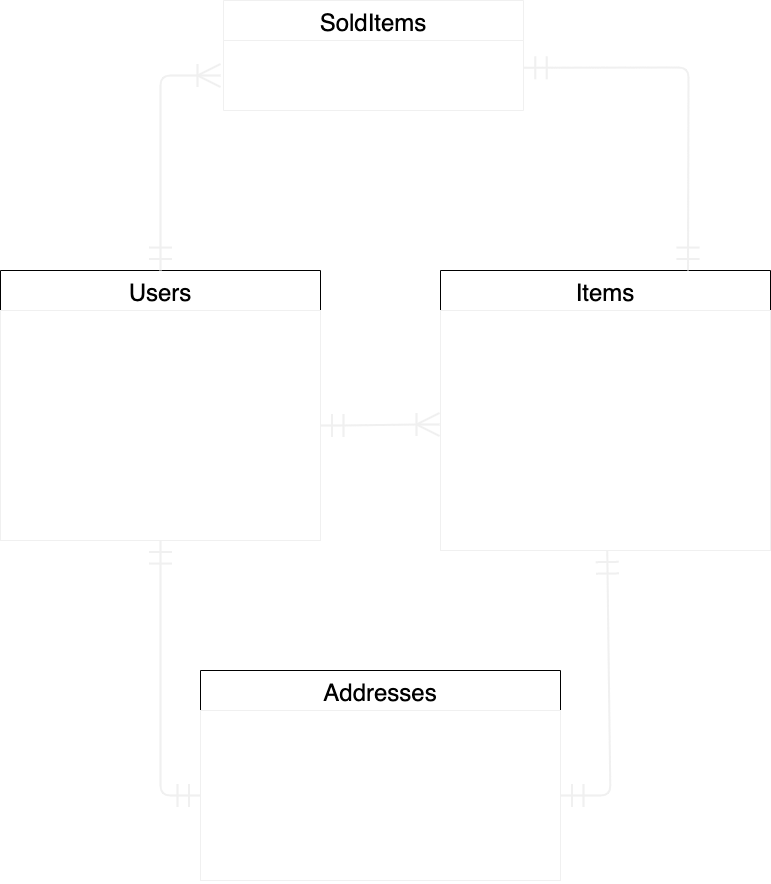

The diagram above was exported from draw.io. Its source (the exported page's mxGraphModel, read from the mxfile embedded in the PNG):
<mxGraphModel dx="1350" dy="2211" grid="1" gridSize="10" guides="1" tooltips="1" connect="1" arrows="1" fold="1" page="1" pageScale="1" pageWidth="827" pageHeight="1169" math="0" shadow="0">
  <root>
    <mxCell id="0" />
    <mxCell id="1" parent="0" />
    <mxCell id="15" value="Users" style="swimlane;fontStyle=0;childLayout=stackLayout;horizontal=1;startSize=40;horizontalStack=0;resizeParent=1;resizeParentMax=0;resizeLast=0;collapsible=1;marginBottom=0;align=center;fontSize=24;" vertex="1" parent="1">
      <mxGeometry x="40" y="40" width="320" height="270" as="geometry" />
    </mxCell>
    <mxCell id="18" value="- email&#10;- encrypted_password&#10;- nickname&#10;&#10;- last_name&#10;- first_name&#10;- last_name_kana&#10;- first_name_kana&#10;- birth_date" style="text;fillColor=none;spacingLeft=4;spacingRight=4;overflow=hidden;rotatable=0;points=[[0,0.5],[1,0.5]];portConstraint=eastwest;fontSize=20;spacingTop=1;spacing=0;fontColor=#FFFFFF;strokeColor=#f0f0f0;" vertex="1" parent="15">
      <mxGeometry y="40" width="320" height="230" as="geometry" />
    </mxCell>
    <mxCell id="21" value="Items" style="swimlane;fontStyle=0;childLayout=stackLayout;horizontal=1;startSize=40;horizontalStack=0;resizeParent=1;resizeParentMax=0;resizeLast=0;collapsible=1;marginBottom=0;align=center;fontSize=24;" vertex="1" parent="1">
      <mxGeometry x="480" y="40" width="330" height="280" as="geometry" />
    </mxCell>
    <mxCell id="22" value="- image&#10;- name&#10;- info&#10;- category_id&#10;- status_id&#10;- shipping_fee_id&#10;- prefecture_id&#10;- delivery_days_id&#10;- price" style="text;fillColor=none;spacingLeft=4;spacingRight=4;overflow=hidden;rotatable=0;points=[[0,0.5],[1,0.5]];portConstraint=eastwest;fontSize=20;fontColor=#FFFFFF;strokeColor=#f0f0f0;" vertex="1" parent="21">
      <mxGeometry y="40" width="330" height="240" as="geometry" />
    </mxCell>
    <mxCell id="25" value="Addresses" style="swimlane;fontStyle=0;childLayout=stackLayout;horizontal=1;startSize=40;horizontalStack=0;resizeParent=1;resizeParentMax=0;resizeLast=0;collapsible=1;marginBottom=0;align=center;fontSize=24;" vertex="1" parent="1">
      <mxGeometry x="240" y="440" width="360" height="210" as="geometry" />
    </mxCell>
    <mxCell id="26" value="- post_number&#10;- prefecture_id&#10;- city&#10;- addresses&#10;- building&#10;- phone_number" style="text;fillColor=none;spacingLeft=4;spacingRight=4;overflow=hidden;rotatable=0;points=[[0,0.5],[1,0.5]];portConstraint=eastwest;fontSize=20;fontColor=#FFFFFF;strokeColor=#f0f0f0;" vertex="1" parent="25">
      <mxGeometry y="40" width="360" height="170" as="geometry" />
    </mxCell>
    <mxCell id="32" value="" style="fontSize=12;html=1;endArrow=ERmandOne;startArrow=ERmandOne;startSize=20;endSize=20;sourcePerimeterSpacing=0;targetPerimeterSpacing=0;strokeColor=#f0f0f0;strokeWidth=2;exitX=1;exitY=0.5;exitDx=0;exitDy=0;" edge="1" parent="1" source="26" target="22">
      <mxGeometry width="100" height="100" relative="1" as="geometry">
        <mxPoint x="650" y="470" as="sourcePoint" />
        <mxPoint x="750" y="370" as="targetPoint" />
        <Array as="points">
          <mxPoint x="650" y="565" />
        </Array>
      </mxGeometry>
    </mxCell>
    <mxCell id="33" value="" style="edgeStyle=entityRelationEdgeStyle;fontSize=12;html=1;endArrow=ERoneToMany;startArrow=ERmandOne;startSize=20;endSize=20;sourcePerimeterSpacing=0;targetPerimeterSpacing=0;strokeColor=#f0f0f0;strokeWidth=2;exitX=1;exitY=0.5;exitDx=0;exitDy=0;entryX=-0.003;entryY=0.475;entryDx=0;entryDy=0;entryPerimeter=0;" edge="1" parent="1" source="18" target="22">
      <mxGeometry width="100" height="100" relative="1" as="geometry">
        <mxPoint x="370" y="400" as="sourcePoint" />
        <mxPoint x="480" y="200" as="targetPoint" />
      </mxGeometry>
    </mxCell>
    <mxCell id="35" value="" style="fontSize=12;html=1;endArrow=ERmandOne;startArrow=ERmandOne;startSize=20;endSize=20;sourcePerimeterSpacing=0;targetPerimeterSpacing=0;strokeColor=#f0f0f0;strokeWidth=2;exitX=0;exitY=0.5;exitDx=0;exitDy=0;" edge="1" parent="1" source="26" target="18">
      <mxGeometry width="100" height="100" relative="1" as="geometry">
        <mxPoint x="100" y="595" as="sourcePoint" />
        <mxPoint x="146.6438356164383" y="350" as="targetPoint" />
        <Array as="points">
          <mxPoint x="200" y="565" />
        </Array>
      </mxGeometry>
    </mxCell>
    <mxCell id="36" value="SoldItems" style="swimlane;fontStyle=0;childLayout=stackLayout;horizontal=1;startSize=40;horizontalStack=0;resizeParent=1;resizeParentMax=0;resizeLast=0;collapsible=1;marginBottom=0;align=center;fontSize=24;strokeColor=#f0f0f0;fontColor=#000000;" vertex="1" parent="1">
      <mxGeometry x="263" y="-230" width="300" height="110" as="geometry" />
    </mxCell>
    <mxCell id="40" value="&lt;font style=&quot;font-size: 20px&quot;&gt;&amp;nbsp;- user&lt;br&gt;&amp;nbsp;- item&lt;/font&gt;" style="text;html=1;align=left;verticalAlign=middle;resizable=0;points=[];autosize=1;strokeColor=none;fontSize=24;fontColor=#FFFFFF;" vertex="1" parent="36">
      <mxGeometry y="40" width="300" height="70" as="geometry" />
    </mxCell>
    <mxCell id="41" value="" style="fontSize=12;html=1;endArrow=ERoneToMany;startArrow=ERmandOne;fontColor=#FFFFFF;startSize=20;endSize=20;sourcePerimeterSpacing=0;targetPerimeterSpacing=0;strokeColor=#f0f0f0;strokeWidth=2;exitX=0.5;exitY=0;exitDx=0;exitDy=0;" edge="1" parent="1" source="15">
      <mxGeometry width="100" height="100" relative="1" as="geometry">
        <mxPoint x="120" y="-20" as="sourcePoint" />
        <mxPoint x="260" y="-155" as="targetPoint" />
        <Array as="points">
          <mxPoint x="200" y="-155" />
        </Array>
      </mxGeometry>
    </mxCell>
    <mxCell id="43" value="" style="fontSize=12;html=1;endArrow=ERmandOne;startArrow=ERmandOne;fontColor=#FFFFFF;startSize=20;endSize=20;sourcePerimeterSpacing=0;targetPerimeterSpacing=0;strokeColor=#f0f0f0;strokeWidth=2;exitX=0.75;exitY=0;exitDx=0;exitDy=0;entryX=1.001;entryY=0.39;entryDx=0;entryDy=0;entryPerimeter=0;" edge="1" parent="1" source="21" target="40">
      <mxGeometry width="100" height="100" relative="1" as="geometry">
        <mxPoint x="380" y="-10" as="sourcePoint" />
        <mxPoint x="670" y="-130" as="targetPoint" />
        <Array as="points">
          <mxPoint x="728" y="-163" />
        </Array>
      </mxGeometry>
    </mxCell>
  </root>
</mxGraphModel>